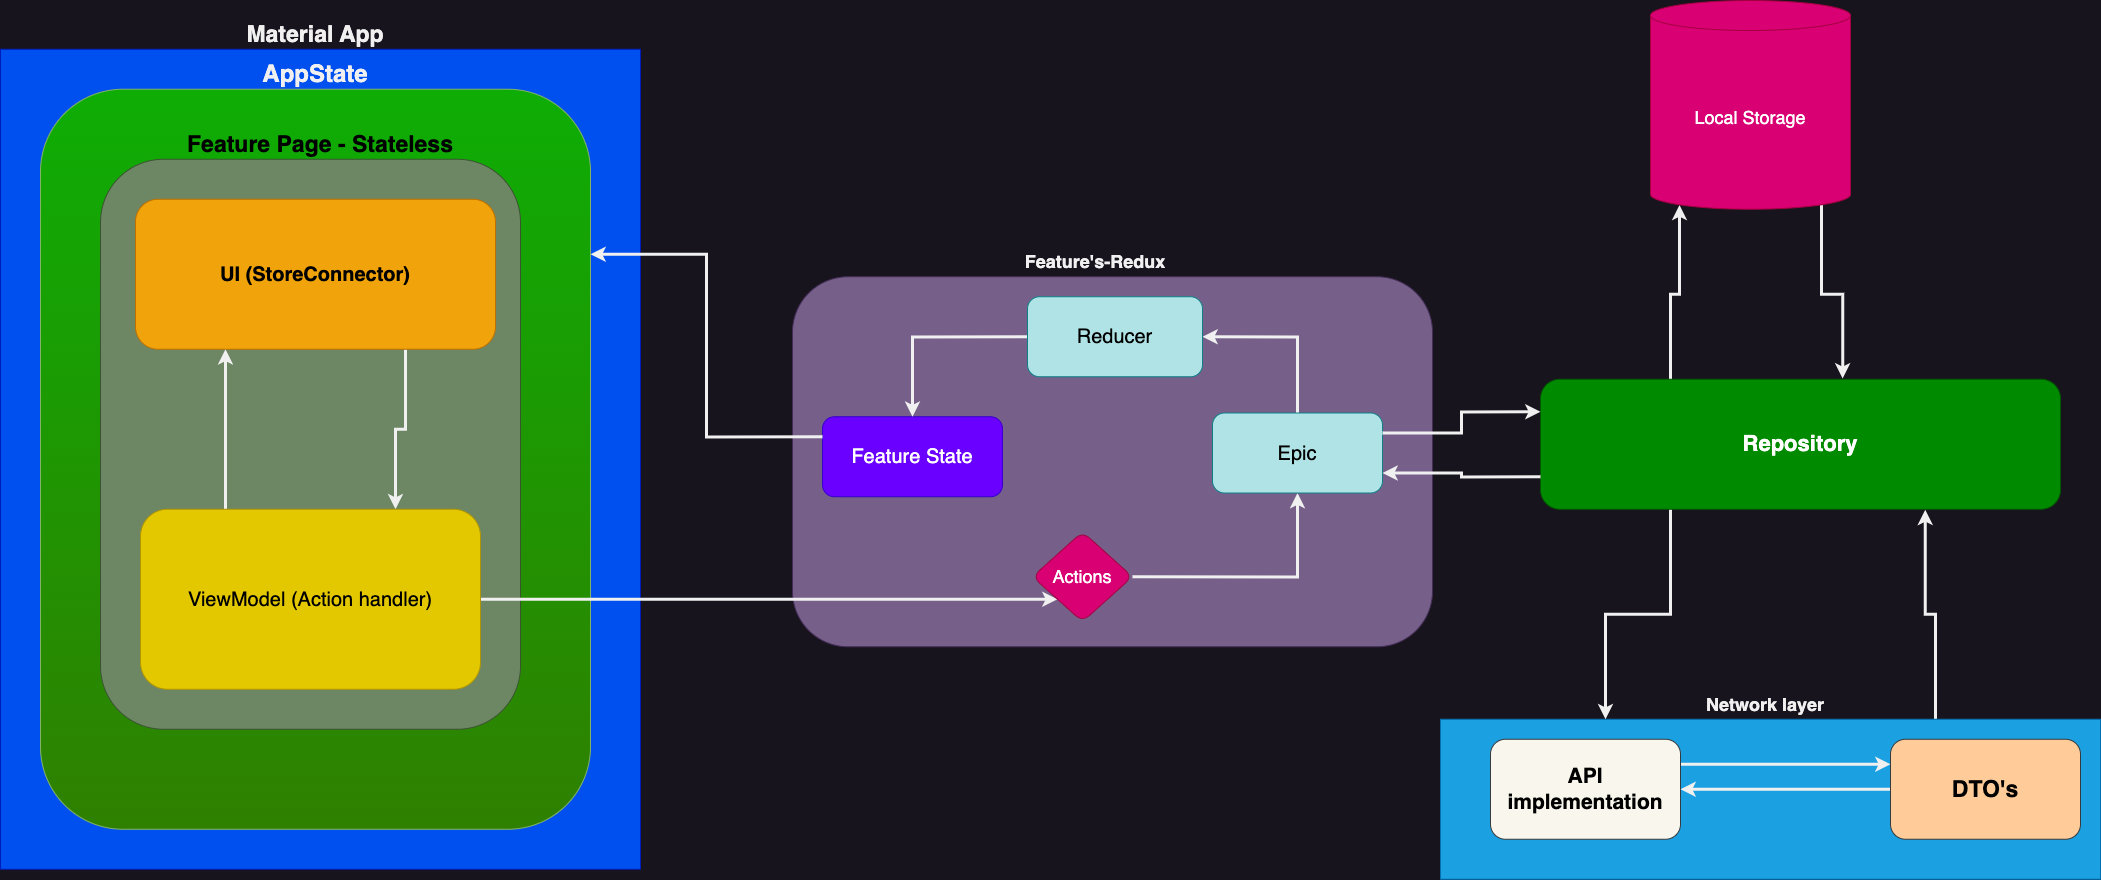

The diagram above was exported from draw.io. Its source (the exported page's mxGraphModel, read from the mxfile embedded in the PNG):
<mxGraphModel dx="4138" dy="1656" grid="1" gridSize="10" guides="1" tooltips="1" connect="1" arrows="1" fold="1" page="1" pageScale="1" pageWidth="827" pageHeight="1169" math="0" shadow="0">
  <root>
    <mxCell id="0" />
    <mxCell id="1" parent="0" />
    <mxCell id="qRp55pD7RxN287W5aE8i-1" style="edgeStyle=orthogonalEdgeStyle;rounded=0;orthogonalLoop=1;jettySize=auto;html=1;exitX=0.75;exitY=0;exitDx=0;exitDy=0;entryX=0.74;entryY=1.004;entryDx=0;entryDy=0;entryPerimeter=0;strokeWidth=3;fontFamily=Helvetica;fontSize=18;fontColor=#ffffff;" edge="1" parent="1" source="qRp55pD7RxN287W5aE8i-2" target="qRp55pD7RxN287W5aE8i-10">
      <mxGeometry relative="1" as="geometry" />
    </mxCell>
    <mxCell id="qRp55pD7RxN287W5aE8i-2" value="" style="rounded=0;whiteSpace=wrap;html=1;fillColor=#1ba1e2;strokeColor=#006EAF;fontColor=#ffffff;" vertex="1" parent="1">
      <mxGeometry x="-100" y="858.75" width="660" height="160" as="geometry" />
    </mxCell>
    <mxCell id="qRp55pD7RxN287W5aE8i-3" style="edgeStyle=orthogonalEdgeStyle;rounded=0;orthogonalLoop=1;jettySize=auto;html=1;exitX=1;exitY=0.25;exitDx=0;exitDy=0;entryX=0;entryY=0.25;entryDx=0;entryDy=0;strokeWidth=3;" edge="1" parent="1" source="qRp55pD7RxN287W5aE8i-4" target="qRp55pD7RxN287W5aE8i-6">
      <mxGeometry relative="1" as="geometry" />
    </mxCell>
    <mxCell id="qRp55pD7RxN287W5aE8i-4" value="API implementation" style="rounded=1;whiteSpace=wrap;html=1;fontSize=21;fillColor=#f9f7ed;strokeColor=#36393d;fontColor=#000000;fontStyle=1" vertex="1" parent="1">
      <mxGeometry x="-50" y="878.75" width="190" height="100" as="geometry" />
    </mxCell>
    <mxCell id="qRp55pD7RxN287W5aE8i-5" style="edgeStyle=orthogonalEdgeStyle;rounded=0;orthogonalLoop=1;jettySize=auto;html=1;exitX=0;exitY=0.5;exitDx=0;exitDy=0;entryX=1;entryY=0.5;entryDx=0;entryDy=0;strokeWidth=3;" edge="1" parent="1" source="qRp55pD7RxN287W5aE8i-6" target="qRp55pD7RxN287W5aE8i-4">
      <mxGeometry relative="1" as="geometry" />
    </mxCell>
    <mxCell id="qRp55pD7RxN287W5aE8i-6" value="DTO's" style="rounded=1;whiteSpace=wrap;html=1;fontSize=23;fillColor=#ffcc99;strokeColor=#36393d;fontColor=#000000;fontStyle=1" vertex="1" parent="1">
      <mxGeometry x="350" y="878.75" width="190" height="100" as="geometry" />
    </mxCell>
    <mxCell id="qRp55pD7RxN287W5aE8i-7" value="" style="rounded=1;whiteSpace=wrap;html=1;fillColor=#76608a;fontColor=#ffffff;strokeColor=#432D57;" vertex="1" parent="1">
      <mxGeometry x="-748" y="416.25" width="640" height="370" as="geometry" />
    </mxCell>
    <mxCell id="qRp55pD7RxN287W5aE8i-8" style="edgeStyle=orthogonalEdgeStyle;rounded=0;orthogonalLoop=1;jettySize=auto;html=1;exitX=0.25;exitY=1;exitDx=0;exitDy=0;entryX=0.25;entryY=0;entryDx=0;entryDy=0;fontSize=20;strokeWidth=3;" edge="1" parent="1" source="qRp55pD7RxN287W5aE8i-10" target="qRp55pD7RxN287W5aE8i-2">
      <mxGeometry relative="1" as="geometry" />
    </mxCell>
    <mxCell id="TZB6w8kYGpQT0clK4ve4-4" style="edgeStyle=orthogonalEdgeStyle;rounded=0;orthogonalLoop=1;jettySize=auto;html=1;exitX=0.25;exitY=0;exitDx=0;exitDy=0;entryX=0.145;entryY=1;entryDx=0;entryDy=-4.35;entryPerimeter=0;strokeWidth=3;fontFamily=Helvetica;fontSize=18;fontColor=#ffffff;" edge="1" parent="1" source="qRp55pD7RxN287W5aE8i-10" target="qRp55pD7RxN287W5aE8i-35">
      <mxGeometry relative="1" as="geometry" />
    </mxCell>
    <mxCell id="qRp55pD7RxN287W5aE8i-10" value="Repository" style="rounded=1;whiteSpace=wrap;html=1;fontStyle=1;fontSize=22;fillColor=#008a00;strokeColor=#005700;fontColor=#ffffff;" vertex="1" parent="1">
      <mxGeometry y="518.75" width="520" height="130" as="geometry" />
    </mxCell>
    <mxCell id="qRp55pD7RxN287W5aE8i-11" value="&lt;h2 style=&quot;font-size: 18px;&quot;&gt;Network layer&lt;/h2&gt;" style="text;html=1;strokeColor=none;fillColor=none;align=center;verticalAlign=middle;whiteSpace=wrap;rounded=0;fontSize=18;fontStyle=1" vertex="1" parent="1">
      <mxGeometry x="140" y="828.75" width="170" height="30" as="geometry" />
    </mxCell>
    <mxCell id="qRp55pD7RxN287W5aE8i-12" value="&lt;h2&gt;Feature's-Redux&lt;/h2&gt;" style="text;html=1;strokeColor=none;fillColor=none;align=center;verticalAlign=middle;whiteSpace=wrap;rounded=0;" vertex="1" parent="1">
      <mxGeometry x="-620" y="386.25" width="350" height="30" as="geometry" />
    </mxCell>
    <mxCell id="qRp55pD7RxN287W5aE8i-13" style="edgeStyle=orthogonalEdgeStyle;rounded=0;orthogonalLoop=1;jettySize=auto;html=1;exitX=1;exitY=0.5;exitDx=0;exitDy=0;entryX=0.5;entryY=1;entryDx=0;entryDy=0;fontSize=20;strokeWidth=3;" edge="1" parent="1" source="qRp55pD7RxN287W5aE8i-33" target="qRp55pD7RxN287W5aE8i-15">
      <mxGeometry relative="1" as="geometry">
        <mxPoint x="-383" y="701.25" as="sourcePoint" />
      </mxGeometry>
    </mxCell>
    <mxCell id="qRp55pD7RxN287W5aE8i-14" style="edgeStyle=orthogonalEdgeStyle;rounded=0;orthogonalLoop=1;jettySize=auto;html=1;exitX=0.5;exitY=0;exitDx=0;exitDy=0;entryX=1;entryY=0.5;entryDx=0;entryDy=0;strokeWidth=3;fontSize=18;fontColor=#000000;" edge="1" parent="1" source="qRp55pD7RxN287W5aE8i-15" target="qRp55pD7RxN287W5aE8i-32">
      <mxGeometry relative="1" as="geometry" />
    </mxCell>
    <mxCell id="qRp55pD7RxN287W5aE8i-15" value="Epic" style="rounded=1;whiteSpace=wrap;html=1;fontSize=20;fillColor=#b0e3e6;strokeColor=#0e8088;fontColor=#000000;" vertex="1" parent="1">
      <mxGeometry x="-328" y="552.5" width="170" height="80" as="geometry" />
    </mxCell>
    <mxCell id="qRp55pD7RxN287W5aE8i-16" value="Feature State" style="rounded=1;whiteSpace=wrap;html=1;fontSize=20;fillColor=#6a00ff;fontColor=#ffffff;strokeColor=#3700CC;" vertex="1" parent="1">
      <mxGeometry x="-718" y="556.25" width="180" height="80" as="geometry" />
    </mxCell>
    <mxCell id="qRp55pD7RxN287W5aE8i-17" value="" style="rounded=0;whiteSpace=wrap;html=1;fontSize=20;fillColor=#0050ef;fontColor=#ffffff;strokeColor=#001DBC;" vertex="1" parent="1">
      <mxGeometry x="-1540" y="188.75" width="640" height="820" as="geometry" />
    </mxCell>
    <mxCell id="qRp55pD7RxN287W5aE8i-18" value="" style="rounded=1;whiteSpace=wrap;html=1;fontSize=20;fillColor=#0ead05;strokeColor=#82b366;gradientColor=#2f8000;" vertex="1" parent="1">
      <mxGeometry x="-1500" y="228.75" width="550" height="740" as="geometry" />
    </mxCell>
    <mxCell id="qRp55pD7RxN287W5aE8i-19" value="Material App" style="text;html=1;strokeColor=none;fillColor=none;align=center;verticalAlign=middle;whiteSpace=wrap;rounded=0;fontSize=23;fontStyle=1" vertex="1" parent="1">
      <mxGeometry x="-1320" y="158.75" width="190" height="30" as="geometry" />
    </mxCell>
    <mxCell id="qRp55pD7RxN287W5aE8i-21" value="AppState" style="text;html=1;strokeColor=none;fillColor=none;align=center;verticalAlign=middle;whiteSpace=wrap;rounded=0;fontSize=24;fontStyle=1" vertex="1" parent="1">
      <mxGeometry x="-1320" y="198.75" width="190" height="30" as="geometry" />
    </mxCell>
    <mxCell id="qRp55pD7RxN287W5aE8i-22" value="" style="rounded=1;whiteSpace=wrap;html=1;fontSize=20;fillColor=#6d8764;fontColor=#ffffff;strokeColor=#3A5431;" vertex="1" parent="1">
      <mxGeometry x="-1440" y="298.75" width="420" height="570" as="geometry" />
    </mxCell>
    <mxCell id="qRp55pD7RxN287W5aE8i-23" value="Feature Page - Stateless" style="text;html=1;strokeColor=none;fillColor=none;align=center;verticalAlign=middle;whiteSpace=wrap;rounded=0;fontSize=23;fontStyle=1;fontColor=#000000;" vertex="1" parent="1">
      <mxGeometry x="-1353.75" y="268.75" width="267.5" height="30" as="geometry" />
    </mxCell>
    <mxCell id="qRp55pD7RxN287W5aE8i-24" style="edgeStyle=orthogonalEdgeStyle;rounded=0;orthogonalLoop=1;jettySize=auto;html=1;exitX=0.75;exitY=1;exitDx=0;exitDy=0;entryX=0.75;entryY=0;entryDx=0;entryDy=0;fontSize=20;strokeWidth=3;" edge="1" parent="1" source="qRp55pD7RxN287W5aE8i-25" target="qRp55pD7RxN287W5aE8i-28">
      <mxGeometry relative="1" as="geometry" />
    </mxCell>
    <mxCell id="qRp55pD7RxN287W5aE8i-25" value="UI (StoreConnector)" style="rounded=1;whiteSpace=wrap;html=1;fontSize=20;fillColor=#f0a30a;fontColor=#000000;strokeColor=#BD7000;fontStyle=1" vertex="1" parent="1">
      <mxGeometry x="-1405" y="338.75" width="360" height="150" as="geometry" />
    </mxCell>
    <mxCell id="qRp55pD7RxN287W5aE8i-26" style="edgeStyle=orthogonalEdgeStyle;rounded=0;orthogonalLoop=1;jettySize=auto;html=1;exitX=0.25;exitY=0;exitDx=0;exitDy=0;entryX=0.25;entryY=1;entryDx=0;entryDy=0;fontSize=20;strokeWidth=3;" edge="1" parent="1" source="qRp55pD7RxN287W5aE8i-28" target="qRp55pD7RxN287W5aE8i-25">
      <mxGeometry relative="1" as="geometry" />
    </mxCell>
    <mxCell id="TZB6w8kYGpQT0clK4ve4-2" style="edgeStyle=orthogonalEdgeStyle;rounded=0;orthogonalLoop=1;jettySize=auto;html=1;exitX=1;exitY=0.5;exitDx=0;exitDy=0;entryX=0;entryY=1;entryDx=0;entryDy=0;strokeWidth=3;fontFamily=Helvetica;fontSize=18;fontColor=#ffffff;" edge="1" parent="1" source="qRp55pD7RxN287W5aE8i-28" target="qRp55pD7RxN287W5aE8i-33">
      <mxGeometry relative="1" as="geometry" />
    </mxCell>
    <mxCell id="qRp55pD7RxN287W5aE8i-28" value="ViewModel (Action handler)" style="rounded=1;whiteSpace=wrap;html=1;fontSize=20;fillColor=#e3c800;fontColor=#000000;strokeColor=#B09500;" vertex="1" parent="1">
      <mxGeometry x="-1400" y="648.75" width="340" height="180" as="geometry" />
    </mxCell>
    <mxCell id="qRp55pD7RxN287W5aE8i-29" style="edgeStyle=orthogonalEdgeStyle;rounded=0;orthogonalLoop=1;jettySize=auto;html=1;exitX=1;exitY=0.25;exitDx=0;exitDy=0;entryX=0;entryY=0.25;entryDx=0;entryDy=0;fontSize=20;strokeWidth=3;" edge="1" parent="1" source="qRp55pD7RxN287W5aE8i-15" target="qRp55pD7RxN287W5aE8i-10">
      <mxGeometry relative="1" as="geometry" />
    </mxCell>
    <mxCell id="qRp55pD7RxN287W5aE8i-30" style="edgeStyle=orthogonalEdgeStyle;rounded=0;orthogonalLoop=1;jettySize=auto;html=1;exitX=0;exitY=0.75;exitDx=0;exitDy=0;fontSize=20;strokeWidth=3;entryX=1;entryY=0.75;entryDx=0;entryDy=0;" edge="1" parent="1" source="qRp55pD7RxN287W5aE8i-10" target="qRp55pD7RxN287W5aE8i-15">
      <mxGeometry relative="1" as="geometry" />
    </mxCell>
    <mxCell id="qRp55pD7RxN287W5aE8i-31" style="edgeStyle=orthogonalEdgeStyle;rounded=0;orthogonalLoop=1;jettySize=auto;html=1;exitX=0;exitY=0.5;exitDx=0;exitDy=0;strokeWidth=3;fontSize=18;fontColor=#000000;" edge="1" parent="1" source="qRp55pD7RxN287W5aE8i-32" target="qRp55pD7RxN287W5aE8i-16">
      <mxGeometry relative="1" as="geometry" />
    </mxCell>
    <mxCell id="qRp55pD7RxN287W5aE8i-32" value="Reducer" style="rounded=1;whiteSpace=wrap;html=1;fontSize=20;fillColor=#b0e3e6;strokeColor=#0e8088;fontColor=#000000;" vertex="1" parent="1">
      <mxGeometry x="-513" y="436.25" width="175" height="80" as="geometry" />
    </mxCell>
    <mxCell id="qRp55pD7RxN287W5aE8i-33" value="Actions" style="rhombus;whiteSpace=wrap;html=1;rounded=1;strokeColor=#A50040;fontFamily=Helvetica;fontSize=18;fontColor=#ffffff;fillColor=#d80073;" vertex="1" parent="1">
      <mxGeometry x="-508" y="671.25" width="100" height="90" as="geometry" />
    </mxCell>
    <mxCell id="TZB6w8kYGpQT0clK4ve4-3" style="edgeStyle=orthogonalEdgeStyle;rounded=0;orthogonalLoop=1;jettySize=auto;html=1;exitX=0.855;exitY=1;exitDx=0;exitDy=-4.35;exitPerimeter=0;entryX=0.581;entryY=-0.006;entryDx=0;entryDy=0;entryPerimeter=0;strokeWidth=3;fontFamily=Helvetica;fontSize=18;fontColor=#ffffff;" edge="1" parent="1" source="qRp55pD7RxN287W5aE8i-35" target="qRp55pD7RxN287W5aE8i-10">
      <mxGeometry relative="1" as="geometry" />
    </mxCell>
    <mxCell id="qRp55pD7RxN287W5aE8i-35" value="Local Storage" style="shape=cylinder3;whiteSpace=wrap;html=1;boundedLbl=1;backgroundOutline=1;size=15;rounded=1;strokeColor=#A50040;fontFamily=Helvetica;fontSize=18;fontColor=#ffffff;fillColor=#d80073;" vertex="1" parent="1">
      <mxGeometry x="110" y="140" width="200" height="208.75" as="geometry" />
    </mxCell>
    <mxCell id="TZB6w8kYGpQT0clK4ve4-1" style="edgeStyle=orthogonalEdgeStyle;rounded=0;orthogonalLoop=1;jettySize=auto;html=1;exitX=0;exitY=0.25;exitDx=0;exitDy=0;entryX=1;entryY=0.223;entryDx=0;entryDy=0;entryPerimeter=0;strokeWidth=3;fontFamily=Helvetica;fontSize=18;fontColor=#ffffff;" edge="1" parent="1" source="qRp55pD7RxN287W5aE8i-16" target="qRp55pD7RxN287W5aE8i-18">
      <mxGeometry relative="1" as="geometry" />
    </mxCell>
  </root>
</mxGraphModel>